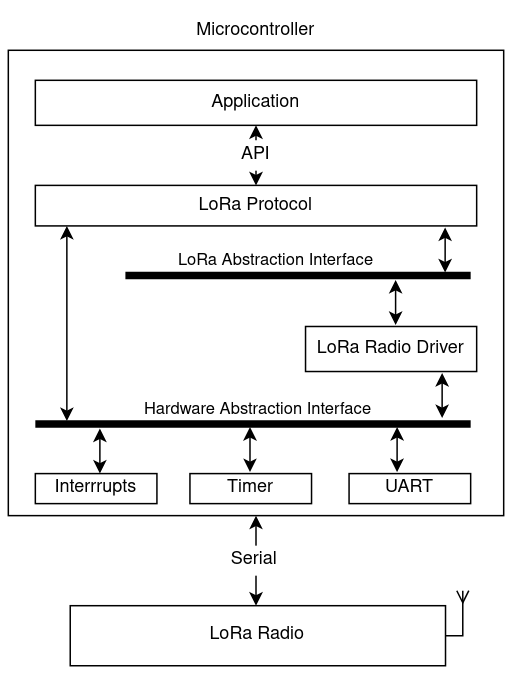

The diagram above was exported from draw.io. Its source (the exported page's mxGraphModel, read from the mxfile embedded in the PNG):
<mxGraphModel dx="819" dy="459" grid="1" gridSize="10" guides="1" tooltips="1" connect="1" arrows="1" fold="1" page="1" pageScale="1" pageWidth="413" pageHeight="583" math="0" shadow="0">
  <root>
    <mxCell id="gclP2Nan7gky65Ioa9wS-0" />
    <mxCell id="gclP2Nan7gky65Ioa9wS-1" parent="gclP2Nan7gky65Ioa9wS-0" />
    <mxCell id="WdUoW7cO1oJSAc_LeGj1-0" style="edgeStyle=orthogonalEdgeStyle;rounded=0;orthogonalLoop=1;jettySize=auto;html=1;exitX=0.5;exitY=1;exitDx=0;exitDy=0;entryX=0.5;entryY=0;entryDx=0;entryDy=0;endArrow=classic;endFill=1;startArrow=none;" parent="gclP2Nan7gky65Ioa9wS-1" source="WdUoW7cO1oJSAc_LeGj1-3" target="WdUoW7cO1oJSAc_LeGj1-2" edge="1">
      <mxGeometry relative="1" as="geometry" />
    </mxCell>
    <mxCell id="WdUoW7cO1oJSAc_LeGj1-1" value="Application" style="rounded=0;whiteSpace=wrap;html=1;fillColor=default;" parent="gclP2Nan7gky65Ioa9wS-1" vertex="1">
      <mxGeometry x="60" y="130" width="294" height="30" as="geometry" />
    </mxCell>
    <mxCell id="WdUoW7cO1oJSAc_LeGj1-2" value="LoRa Protocol" style="rounded=0;whiteSpace=wrap;html=1;fillColor=default;" parent="gclP2Nan7gky65Ioa9wS-1" vertex="1">
      <mxGeometry x="60" y="200" width="294" height="27" as="geometry" />
    </mxCell>
    <mxCell id="WdUoW7cO1oJSAc_LeGj1-3" value="API" style="text;html=1;strokeColor=none;fillColor=default;align=center;verticalAlign=middle;whiteSpace=wrap;rounded=0;" parent="gclP2Nan7gky65Ioa9wS-1" vertex="1">
      <mxGeometry x="177" y="170" width="60" height="20" as="geometry" />
    </mxCell>
    <mxCell id="WdUoW7cO1oJSAc_LeGj1-4" value="" style="edgeStyle=orthogonalEdgeStyle;rounded=0;orthogonalLoop=1;jettySize=auto;html=1;exitX=0.5;exitY=1;exitDx=0;exitDy=0;entryX=0.5;entryY=0;entryDx=0;entryDy=0;endArrow=none;endFill=1;startArrow=classic;startFill=1;" parent="gclP2Nan7gky65Ioa9wS-1" source="WdUoW7cO1oJSAc_LeGj1-1" target="WdUoW7cO1oJSAc_LeGj1-3" edge="1">
      <mxGeometry relative="1" as="geometry">
        <mxPoint x="207" y="120" as="sourcePoint" />
        <mxPoint x="207" y="180" as="targetPoint" />
      </mxGeometry>
    </mxCell>
    <mxCell id="WdUoW7cO1oJSAc_LeGj1-5" value="" style="endArrow=none;html=1;rounded=0;strokeWidth=5;" parent="gclP2Nan7gky65Ioa9wS-1" edge="1">
      <mxGeometry width="50" height="50" relative="1" as="geometry">
        <mxPoint x="120" y="260" as="sourcePoint" />
        <mxPoint x="350" y="260" as="targetPoint" />
      </mxGeometry>
    </mxCell>
    <mxCell id="WdUoW7cO1oJSAc_LeGj1-6" value="LoRa Abstraction Interface" style="edgeLabel;html=1;align=center;verticalAlign=middle;resizable=0;points=[];" parent="WdUoW7cO1oJSAc_LeGj1-5" connectable="0" vertex="1">
      <mxGeometry x="0.5951" y="-1" relative="1" as="geometry">
        <mxPoint x="-84" y="-11" as="offset" />
      </mxGeometry>
    </mxCell>
    <mxCell id="WdUoW7cO1oJSAc_LeGj1-7" value="" style="endArrow=classic;startArrow=classic;html=1;rounded=0;strokeWidth=1;" parent="gclP2Nan7gky65Ioa9wS-1" edge="1">
      <mxGeometry width="50" height="50" relative="1" as="geometry">
        <mxPoint x="300" y="293" as="sourcePoint" />
        <mxPoint x="300" y="263" as="targetPoint" />
      </mxGeometry>
    </mxCell>
    <mxCell id="WdUoW7cO1oJSAc_LeGj1-8" value="LoRa Radio Driver" style="rounded=0;whiteSpace=wrap;html=1;fillColor=default;" parent="gclP2Nan7gky65Ioa9wS-1" vertex="1">
      <mxGeometry x="240" y="294" width="114" height="30" as="geometry" />
    </mxCell>
    <mxCell id="WdUoW7cO1oJSAc_LeGj1-9" value="" style="endArrow=none;html=1;rounded=0;strokeWidth=5;" parent="gclP2Nan7gky65Ioa9wS-1" edge="1">
      <mxGeometry width="50" height="50" relative="1" as="geometry">
        <mxPoint x="60" y="359" as="sourcePoint" />
        <mxPoint x="350" y="359" as="targetPoint" />
      </mxGeometry>
    </mxCell>
    <mxCell id="WdUoW7cO1oJSAc_LeGj1-10" value="Hardware Abstraction Interface" style="edgeLabel;html=1;align=center;verticalAlign=middle;resizable=0;points=[];" parent="WdUoW7cO1oJSAc_LeGj1-9" connectable="0" vertex="1">
      <mxGeometry x="0.5951" y="-1" relative="1" as="geometry">
        <mxPoint x="-84" y="-11" as="offset" />
      </mxGeometry>
    </mxCell>
    <mxCell id="WdUoW7cO1oJSAc_LeGj1-11" value="" style="endArrow=classic;startArrow=classic;html=1;rounded=0;strokeWidth=1;" parent="gclP2Nan7gky65Ioa9wS-1" edge="1">
      <mxGeometry width="50" height="50" relative="1" as="geometry">
        <mxPoint x="331" y="355" as="sourcePoint" />
        <mxPoint x="331" y="325" as="targetPoint" />
      </mxGeometry>
    </mxCell>
    <mxCell id="WdUoW7cO1oJSAc_LeGj1-12" value="UART" style="rounded=0;whiteSpace=wrap;html=1;fillColor=default;" parent="gclP2Nan7gky65Ioa9wS-1" vertex="1">
      <mxGeometry x="269" y="392" width="81" height="20" as="geometry" />
    </mxCell>
    <mxCell id="WdUoW7cO1oJSAc_LeGj1-13" value="Timer" style="rounded=0;whiteSpace=wrap;html=1;fillColor=default;" parent="gclP2Nan7gky65Ioa9wS-1" vertex="1">
      <mxGeometry x="163" y="392" width="81" height="20" as="geometry" />
    </mxCell>
    <mxCell id="WdUoW7cO1oJSAc_LeGj1-14" value="Interrrupts" style="rounded=0;whiteSpace=wrap;html=1;fillColor=default;" parent="gclP2Nan7gky65Ioa9wS-1" vertex="1">
      <mxGeometry x="60" y="392" width="81" height="20" as="geometry" />
    </mxCell>
    <mxCell id="WdUoW7cO1oJSAc_LeGj1-15" value="" style="endArrow=classic;startArrow=classic;html=1;rounded=0;strokeWidth=1;" parent="gclP2Nan7gky65Ioa9wS-1" edge="1">
      <mxGeometry width="50" height="50" relative="1" as="geometry">
        <mxPoint x="301" y="391" as="sourcePoint" />
        <mxPoint x="301" y="361" as="targetPoint" />
      </mxGeometry>
    </mxCell>
    <mxCell id="WdUoW7cO1oJSAc_LeGj1-16" value="" style="endArrow=classic;startArrow=classic;html=1;rounded=0;strokeWidth=1;" parent="gclP2Nan7gky65Ioa9wS-1" edge="1">
      <mxGeometry width="50" height="50" relative="1" as="geometry">
        <mxPoint x="203" y="391" as="sourcePoint" />
        <mxPoint x="203" y="361" as="targetPoint" />
      </mxGeometry>
    </mxCell>
    <mxCell id="WdUoW7cO1oJSAc_LeGj1-17" value="" style="endArrow=classic;startArrow=classic;html=1;rounded=0;strokeWidth=1;" parent="gclP2Nan7gky65Ioa9wS-1" edge="1">
      <mxGeometry width="50" height="50" relative="1" as="geometry">
        <mxPoint x="103" y="392" as="sourcePoint" />
        <mxPoint x="103" y="362" as="targetPoint" />
      </mxGeometry>
    </mxCell>
    <mxCell id="WdUoW7cO1oJSAc_LeGj1-18" value="" style="endArrow=classic;startArrow=classic;html=1;rounded=0;strokeWidth=1;" parent="gclP2Nan7gky65Ioa9wS-1" edge="1">
      <mxGeometry width="50" height="50" relative="1" as="geometry">
        <mxPoint x="333" y="258" as="sourcePoint" />
        <mxPoint x="333" y="228" as="targetPoint" />
      </mxGeometry>
    </mxCell>
    <mxCell id="WdUoW7cO1oJSAc_LeGj1-20" value="" style="endArrow=classic;startArrow=classic;html=1;rounded=0;strokeWidth=1;" parent="gclP2Nan7gky65Ioa9wS-1" edge="1">
      <mxGeometry width="50" height="50" relative="1" as="geometry">
        <mxPoint x="81" y="357" as="sourcePoint" />
        <mxPoint x="81" y="227" as="targetPoint" />
      </mxGeometry>
    </mxCell>
    <mxCell id="dopTxxRr1RlUI0-BHrTP-1" style="edgeStyle=orthogonalEdgeStyle;rounded=0;orthogonalLoop=1;jettySize=auto;html=1;exitX=0.5;exitY=1;exitDx=0;exitDy=0;fontSize=12;startArrow=classic;startFill=1;endArrow=classic;endFill=1;" parent="gclP2Nan7gky65Ioa9wS-1" source="WdUoW7cO1oJSAc_LeGj1-22" target="WdUoW7cO1oJSAc_LeGj1-23" edge="1">
      <mxGeometry relative="1" as="geometry">
        <Array as="points">
          <mxPoint x="207" y="460" />
          <mxPoint x="207" y="460" />
        </Array>
      </mxGeometry>
    </mxCell>
    <mxCell id="WdUoW7cO1oJSAc_LeGj1-22" value="" style="rounded=0;whiteSpace=wrap;html=1;fontSize=12;labelBackgroundColor=none;fillColor=none;" parent="gclP2Nan7gky65Ioa9wS-1" vertex="1">
      <mxGeometry x="42" y="110" width="330" height="310" as="geometry" />
    </mxCell>
    <mxCell id="WdUoW7cO1oJSAc_LeGj1-23" value="LoRa Radio" style="rounded=0;whiteSpace=wrap;html=1;labelBackgroundColor=none;fontSize=12;fillColor=default;" parent="gclP2Nan7gky65Ioa9wS-1" vertex="1">
      <mxGeometry x="83.25" y="480" width="250" height="40" as="geometry" />
    </mxCell>
    <mxCell id="WdUoW7cO1oJSAc_LeGj1-24" value="Microcontroller" style="text;html=1;strokeColor=none;fillColor=none;align=center;verticalAlign=middle;whiteSpace=wrap;rounded=0;labelBackgroundColor=none;fontSize=12;" parent="gclP2Nan7gky65Ioa9wS-1" vertex="1">
      <mxGeometry x="157" y="82" width="100" height="30" as="geometry" />
    </mxCell>
    <mxCell id="dopTxxRr1RlUI0-BHrTP-0" value="" style="endArrow=ERmany;html=1;rounded=0;fontSize=12;exitX=1;exitY=0.5;exitDx=0;exitDy=0;startArrow=none;startFill=0;endFill=0;" parent="gclP2Nan7gky65Ioa9wS-1" source="WdUoW7cO1oJSAc_LeGj1-23" edge="1">
      <mxGeometry width="50" height="50" relative="1" as="geometry">
        <mxPoint x="84.75" y="350" as="sourcePoint" />
        <mxPoint x="344.75" y="470" as="targetPoint" />
        <Array as="points">
          <mxPoint x="344.75" y="500" />
        </Array>
      </mxGeometry>
    </mxCell>
    <mxCell id="dopTxxRr1RlUI0-BHrTP-2" value="Serial" style="text;html=1;strokeColor=none;fillColor=default;align=center;verticalAlign=middle;whiteSpace=wrap;rounded=0;labelBackgroundColor=none;fontSize=12;" parent="gclP2Nan7gky65Ioa9wS-1" vertex="1">
      <mxGeometry x="176.25" y="440" width="60" height="20" as="geometry" />
    </mxCell>
  </root>
</mxGraphModel>